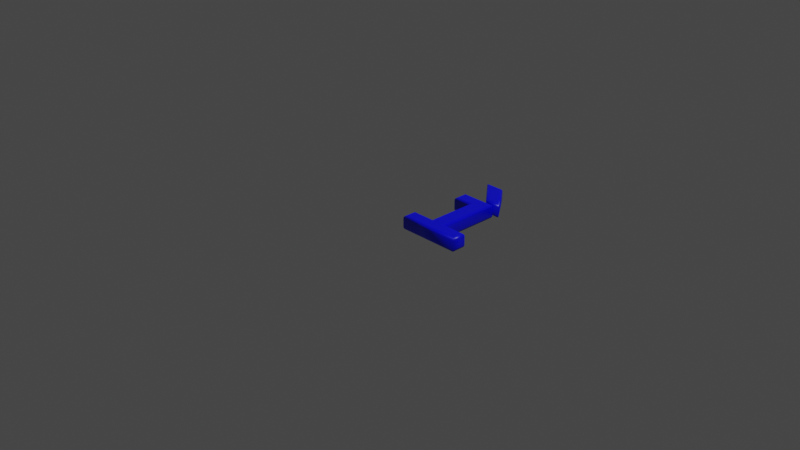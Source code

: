 # Source: 236.blend  (saved by Blender 2.83.19; exported with 4.5.12 LTS)
import bpy
from mathutils import Matrix  # noqa: F401  (used for matrix-valued properties, if any)

bpy.ops.wm.read_factory_settings(use_empty=True)
scene = bpy.context.scene
scene.name = 'Scene'

# ---- collections
col_collection = bpy.data.collections.new('Collection'); scene.collection.children.link(col_collection)

# ---- materials (node trees are filled in below, after node groups)
mat_material = bpy.data.materials.new('Material')
mat_material.alpha_threshold = 0.0
mat_material.use_transparent_shadow = False
mat_material.line_color = (0.0, 0.0, 0.0, 1.0)

# ---- material node trees
mat_material.use_nodes = True; mat_material.node_tree.nodes.clear()
_N = mat_material.node_tree.nodes; _L = mat_material.node_tree.links
n0 = _N.new('ShaderNodeOutputMaterial'); n0.name = 'Material Output'; n0.location = (300, 300)
n1 = _N.new('ShaderNodeBsdfPrincipled'); n1.name = 'Principled BSDF'; n1.location = (10, 300)
n1.distribution = 'GGX'
n1.subsurface_method = 'BURLEY'
n1.inputs[0].default_value = (0.0, 0.0, 1.0, 1.0)
n1.inputs[2].default_value = 0.4
n1.inputs[3].default_value = 1.45
n1.inputs[27].default_value = (0.0, 0.0, 0.0, 1.0)
n1.inputs[28].default_value = 1.0
_L.new(n1.outputs[0], n0.inputs[0])
n0.is_active_output = True

# ---- world
world_world = bpy.data.worlds.new('World'); scene.world = world_world
world_world.use_nodes = True; world_world.node_tree.nodes.clear()
_N = world_world.node_tree.nodes; _L = world_world.node_tree.links
n0 = _N.new('ShaderNodeOutputWorld'); n0.name = 'World Output'; n0.location = (300, 300)
n1 = _N.new('ShaderNodeBackground'); n1.name = 'Background'; n1.location = (10, 300)
n1.inputs[0].default_value = (0.05088, 0.05088, 0.05088, 1.0)
_L.new(n1.outputs[0], n0.inputs[0])
n0.is_active_output = True
world_world.color = (0.05088, 0.05088, 0.05088)
world_world.use_sun_shadow = False
world_world.sun_shadow_jitter_overblur = 0.0

# ---- cameras
cam_camera = bpy.data.cameras.new('Camera')
cam_camera.clip_end = 100.0
cam_camera.ortho_scale = 7.314

# ---- lights
light_light = bpy.data.lights.new('Light', 'POINT')
light_light.transmission_factor = 0.0
light_light.energy = 1000.0
light_light.shadow_soft_size = 0.1
light_light.shadow_maximum_resolution = 0.006
light_light.use_absolute_resolution = True

# ---- meshes
me_236 = bpy.data.meshes.new('236')
me_236.from_pydata([(0.1942, 1.14, 0.08), (0.3321, 1.14, 0.08), (0.5277, 0.8785, 0.08), (0.4205, 0.8785, 0.08), (0.1782, 0.6801, 0.08), (0.1782, 0.7797, 0.08), (0.5061, 0.7797, 0.08), (0.5061, 0.09955, 0.08), (0.7602, 0.09955, 0.08), (0.7602, 1.311e-09, 0.08), (0.1239, 1.311e-09, 0.08), (0.1239, 0.09955, 0.08), (0.378, 0.09955, 0.08), (0.378, 0.6801, 0.08), (0.1942, 1.14, -0.08), (0.3321, 1.14, -0.08), (0.5277, 0.8785, -0.08), (0.4205, 0.8785, -0.08), (0.1782, 0.6801, -0.08), (0.1782, 0.7797, -0.08), (0.5061, 0.7797, -0.08), (0.5061, 0.09955, -0.08), (0.7602, 0.09955, -0.08), (0.7602, -3.577e-10, -0.08), (0.1239, -3.577e-10, -0.08), (0.1239, 0.09955, -0.08), (0.378, 0.09955, -0.08), (0.378, 0.6801, -0.08), (0.1782, 0.6801, -0.08), (0.1667, 0.6686, -0.07772), (0.157, 0.6589, -0.07121), (0.1505, 0.6524, -0.06148), (0.1482, 0.6501, -0.05), (0.1482, 0.6501, 0.05), (0.1505, 0.6524, 0.06148), (0.157, 0.6589, 0.07121), (0.1667, 0.6686, 0.07772), (0.1782, 0.6801, 0.08), (0.1782, 0.7797, -0.08), (0.1667, 0.7912, -0.07772), (0.157, 0.8009, -0.07121), (0.1505, 0.8074, -0.06148), (0.1482, 0.8097, -0.05), (0.1482, 0.8097, 0.05), (0.1505, 0.8074, 0.06148), (0.157, 0.8009, 0.07121), (0.1667, 0.7912, 0.07772), (0.1782, 0.7797, 0.08), (0.5061, 0.7797, -0.08), (0.5176, 0.7912, -0.07772), (0.5273, 0.8009, -0.07121), (0.5338, 0.8074, -0.06148), (0.5361, 0.8097, -0.05), (0.5361, 0.8097, 0.05), (0.5338, 0.8074, 0.06148), (0.5273, 0.8009, 0.07121), (0.5176, 0.7912, 0.07772), (0.5061, 0.7797, 0.08), (0.5061, 0.09955, -0.08), (0.5176, 0.111, -0.07772), (0.5273, 0.1208, -0.07121), (0.5338, 0.1273, -0.06148), (0.5361, 0.1295, -0.05), (0.5361, 0.1295, 0.05), (0.5338, 0.1273, 0.06148), (0.5273, 0.1208, 0.07121), (0.5176, 0.111, 0.07772), (0.5061, 0.09955, 0.08), (0.7602, 0.09955, -0.08), (0.7717, 0.111, -0.07772), (0.7814, 0.1208, -0.07121), (0.7879, 0.1273, -0.06148), (0.7902, 0.1295, -0.05), (0.7902, 0.1295, 0.05), (0.7879, 0.1273, 0.06148), (0.7814, 0.1208, 0.07121), (0.7717, 0.111, 0.07772), (0.7602, 0.09955, 0.08), (0.7602, -3.577e-10, -0.08), (0.7717, -0.01148, -0.07772), (0.7814, -0.02121, -0.07121), (0.7879, -0.02772, -0.06148), (0.7902, -0.03, -0.05), (0.7902, -0.03, 0.05), (0.7879, -0.02772, 0.06148), (0.7814, -0.02121, 0.07121), (0.7717, -0.01148, 0.07772), (0.7602, 1.311e-09, 0.08), (0.1239, -3.577e-10, -0.08), (0.1124, -0.01148, -0.07772), (0.1027, -0.02121, -0.07121), (0.0962, -0.02772, -0.06148), (0.09391, -0.03, -0.05), (0.09391, -0.03, 0.05), (0.0962, -0.02772, 0.06148), (0.1027, -0.02121, 0.07121), (0.1124, -0.01148, 0.07772), (0.1239, 1.311e-09, 0.08), (0.1239, 0.09955, -0.08), (0.1124, 0.111, -0.07772), (0.1027, 0.1208, -0.07121), (0.0962, 0.1273, -0.06148), (0.09391, 0.1295, -0.05), (0.09391, 0.1295, 0.05), (0.0962, 0.1273, 0.06148), (0.1027, 0.1208, 0.07121), (0.1124, 0.111, 0.07772), (0.1239, 0.09955, 0.08), (0.378, 0.09955, -0.08), (0.3665, 0.111, -0.07772), (0.3568, 0.1208, -0.07121), (0.3503, 0.1273, -0.06148), (0.348, 0.1295, -0.05), (0.348, 0.1295, 0.05), (0.3503, 0.1273, 0.06148), (0.3568, 0.1208, 0.07121), (0.3665, 0.111, 0.07772), (0.378, 0.09955, 0.08), (0.378, 0.6801, -0.08), (0.3665, 0.6686, -0.07772), (0.3568, 0.6589, -0.07121), (0.3503, 0.6524, -0.06148), (0.348, 0.6501, -0.05), (0.348, 0.6501, 0.05), (0.3503, 0.6524, 0.06148), (0.3568, 0.6589, 0.07121), (0.3665, 0.6686, 0.07772), (0.378, 0.6801, 0.08), (0.1942, 1.14, -0.08), (0.1691, 1.152, -0.07772), (0.1478, 1.161, -0.07121), (0.1336, 1.168, -0.06148), (0.1286, 1.17, -0.05), (0.1286, 1.17, 0.05), (0.1336, 1.168, 0.06148), (0.1478, 1.161, 0.07121), (0.1691, 1.152, 0.07772), (0.1942, 1.14, 0.08), (0.3321, 1.14, -0.08), (0.3378, 1.152, -0.07772), (0.3427, 1.161, -0.07121), (0.3459, 1.168, -0.06148), (0.3471, 1.17, -0.05), (0.3471, 1.17, 0.05), (0.3459, 1.168, 0.06148), (0.3427, 1.161, 0.07121), (0.3378, 1.152, 0.07772), (0.3321, 1.14, 0.08), (0.5277, 0.8785, -0.08), (0.5506, 0.867, -0.07772), (0.57, 0.8573, -0.07121), (0.583, 0.8508, -0.06148), (0.5875, 0.8485, -0.05), (0.5875, 0.8485, 0.05), (0.583, 0.8508, 0.06148), (0.57, 0.8573, 0.07121), (0.5506, 0.867, 0.07772), (0.5277, 0.8785, 0.08), (0.4205, 0.8785, -0.08), (0.4152, 0.867, -0.07772), (0.4108, 0.8573, -0.07121), (0.4078, 0.8508, -0.06148), (0.4067, 0.8485, -0.05), (0.4067, 0.8485, 0.05), (0.4078, 0.8508, 0.06148), (0.4108, 0.8573, 0.07121), (0.4152, 0.867, 0.07772), (0.4205, 0.8785, 0.08)], [], [(4, 6, 5), (4, 13, 6), (13, 7, 6), (12, 7, 13), (10, 12, 11), (10, 7, 12), (10, 8, 7), (10, 9, 8), (3, 1, 0), (3, 2, 1), (20, 18, 19), (27, 18, 20), (21, 27, 20), (21, 26, 27), (26, 24, 25), (21, 24, 26), (22, 24, 21), (23, 24, 22), (15, 17, 14), (16, 17, 15), (29, 39, 38, 28), (30, 40, 39, 29), (31, 41, 40, 30), (32, 42, 41, 31), (33, 43, 42, 32), (34, 44, 43, 33), (35, 45, 44, 34), (36, 46, 45, 35), (37, 47, 46, 36), (39, 49, 48, 38), (40, 50, 49, 39), (41, 51, 50, 40), (42, 52, 51, 41), (43, 53, 52, 42), (44, 54, 53, 43), (45, 55, 54, 44), (46, 56, 55, 45), (47, 57, 56, 46), (49, 59, 58, 48), (50, 60, 59, 49), (51, 61, 60, 50), (52, 62, 61, 51), (53, 63, 62, 52), (54, 64, 63, 53), (55, 65, 64, 54), (56, 66, 65, 55), (57, 67, 66, 56), (59, 69, 68, 58), (60, 70, 69, 59), (61, 71, 70, 60), (62, 72, 71, 61), (63, 73, 72, 62), (64, 74, 73, 63), (65, 75, 74, 64), (66, 76, 75, 65), (67, 77, 76, 66), (69, 79, 78, 68), (70, 80, 79, 69), (71, 81, 80, 70), (72, 82, 81, 71), (73, 83, 82, 72), (74, 84, 83, 73), (75, 85, 84, 74), (76, 86, 85, 75), (77, 87, 86, 76), (79, 89, 88, 78), (80, 90, 89, 79), (81, 91, 90, 80), (82, 92, 91, 81), (83, 93, 92, 82), (84, 94, 93, 83), (85, 95, 94, 84), (86, 96, 95, 85), (87, 97, 96, 86), (89, 99, 98, 88), (90, 100, 99, 89), (91, 101, 100, 90), (92, 102, 101, 91), (93, 103, 102, 92), (94, 104, 103, 93), (95, 105, 104, 94), (96, 106, 105, 95), (97, 107, 106, 96), (99, 109, 108, 98), (100, 110, 109, 99), (101, 111, 110, 100), (102, 112, 111, 101), (103, 113, 112, 102), (104, 114, 113, 103), (105, 115, 114, 104), (106, 116, 115, 105), (107, 117, 116, 106), (109, 119, 118, 108), (110, 120, 119, 109), (111, 121, 120, 110), (112, 122, 121, 111), (113, 123, 122, 112), (114, 124, 123, 113), (115, 125, 124, 114), (116, 126, 125, 115), (117, 127, 126, 116), (119, 29, 28, 118), (120, 30, 29, 119), (121, 31, 30, 120), (122, 32, 31, 121), (123, 33, 32, 122), (124, 34, 33, 123), (125, 35, 34, 124), (126, 36, 35, 125), (127, 37, 36, 126), (129, 139, 138, 128), (130, 140, 139, 129), (131, 141, 140, 130), (132, 142, 141, 131), (133, 143, 142, 132), (134, 144, 143, 133), (135, 145, 144, 134), (136, 146, 145, 135), (137, 147, 146, 136), (139, 149, 148, 138), (140, 150, 149, 139), (141, 151, 150, 140), (142, 152, 151, 141), (143, 153, 152, 142), (144, 154, 153, 143), (145, 155, 154, 144), (146, 156, 155, 145), (147, 157, 156, 146), (149, 159, 158, 148), (150, 160, 159, 149), (151, 161, 160, 150), (152, 162, 161, 151), (153, 163, 162, 152), (154, 164, 163, 153), (155, 165, 164, 154), (156, 166, 165, 155), (157, 167, 166, 156), (159, 129, 128, 158), (160, 130, 129, 159), (161, 131, 130, 160), (162, 132, 131, 161), (163, 133, 132, 162), (164, 134, 133, 163), (165, 135, 134, 164), (166, 136, 135, 165), (167, 137, 136, 166)])
me_236.polygons.foreach_set('use_smooth', [0, 0, 0, 0, 0, 0, 0, 0, 0, 0, 0, 0, 0, 0, 0, 0, 0, 0, 0, 0, 1, 1, 1, 1, 1, 1, 1, 1, 1, 1, 1, 1, 1, 1, 1, 1, 1, 1, 1, 1, 1, 1, 1, 1, 1, 1, 1, 1, 1, 1, 1, 1, 1, 1, 1, 1, 1, 1, 1, 1, 1, 1, 1, 1, 1, 1, 1, 1, 1, 1, 1, 1, 1, 1, 1, 1, 1, 1, 1, 1, 1, 1, 1, 1, 1, 1, 1, 1, 1, 1, 1, 1, 1, 1, 1, 1, 1, 1, 1, 1, 1, 1, 1, 1, 1, 1, 1, 1, 1, 1, 1, 1, 1, 1, 1, 1, 1, 1, 1, 1, 1, 1, 1, 1, 1, 1, 1, 1, 1, 1, 1, 1, 1, 1, 1, 1, 1, 1, 1, 1, 1, 1, 1, 1, 1, 1])
_uv = me_236.uv_layers.new(name='UVMap')
_uv.uv.foreach_set('vector', [0.2685, 0.4623, 0.1173, 0.4164, 0.2685, 0.4164, 0.2685, 0.4623, 0.1764, 0.4623, 0.1173, 0.4164, 0.1764, 0.4623, 0.1173, 0.7301, 0.1173, 0.4164, 0.1764, 0.7301, 0.1173, 0.7301, 0.1764, 0.4623, 0.2936, 0.776, 0.1764, 0.7301, 0.2936, 0.7301, 0.2936, 0.776, 0.1173, 0.7301, 0.1764, 0.7301, 0.2936, 0.776, 0.0001528, 0.7301, 0.1173, 0.7301, 0.2936, 0.776, 0.0001528, 0.776, 0.0001528, 0.7301, 0.5978, 0.3519, 0.5497, 0.2339, 0.5978, 0.1923, 0.5978, 0.3519, 0.5604, 0.3842, 0.5497, 0.2339, 0.2939, 0.5336, 0.3398, 0.6848, 0.2939, 0.6848, 0.3398, 0.5927, 0.3398, 0.6848, 0.2939, 0.5336, 0.6075, 0.5336, 0.3398, 0.5927, 0.2939, 0.5336, 0.6075, 0.5336, 0.6075, 0.5927, 0.3398, 0.5927, 0.6075, 0.5927, 0.6534, 0.7098, 0.6075, 0.7098, 0.6075, 0.5336, 0.6534, 0.7098, 0.6075, 0.5927, 0.6075, 0.4164, 0.6534, 0.7098, 0.6075, 0.5336, 0.6534, 0.4164, 0.6534, 0.7098, 0.6075, 0.4164, 0.5497, 0.1505, 0.5978, 0.03248, 0.5978, 0.192, 0.5604, 0.0001528, 0.5978, 0.03248, 0.5497, 0.1505, 0.006075, 0.2196, 0.01358, 0.2615, 0.009417, 0.263, 0.0001528, 0.2196, 0.01077, 0.2198, 0.01711, 0.26, 0.01358, 0.2615, 0.006075, 0.2196, 0.0147, 0.22, 0.02025, 0.2586, 0.01711, 0.26, 0.01077, 0.2198, 0.01814, 0.2203, 0.02311, 0.2571, 0.02025, 0.2586, 0.0147, 0.22, 0.03811, 0.2217, 0.03643, 0.2502, 0.02311, 0.2571, 0.01814, 0.2203, 0.04058, 0.2237, 0.03893, 0.249, 0.03643, 0.2502, 0.03811, 0.2217, 0.04281, 0.2257, 0.04138, 0.2479, 0.03893, 0.249, 0.04058, 0.2237, 0.04496, 0.2277, 0.04379, 0.2469, 0.04138, 0.2479, 0.04281, 0.2257, 0.04711, 0.23, 0.04624, 0.2458, 0.04379, 0.2469, 0.04496, 0.2277, 0.01358, 0.2615, 0.08469, 0.3353, 0.08258, 0.3389, 0.009417, 0.263, 0.01711, 0.26, 0.0866, 0.3319, 0.08469, 0.3353, 0.01358, 0.2615, 0.02025, 0.2586, 0.08833, 0.3287, 0.0866, 0.3319, 0.01711, 0.26, 0.02311, 0.2571, 0.08996, 0.3254, 0.08833, 0.3287, 0.02025, 0.2586, 0.03643, 0.2502, 0.1005, 0.3028, 0.08996, 0.3254, 0.02311, 0.2571, 0.03893, 0.249, 0.1022, 0.2989, 0.1005, 0.3028, 0.03643, 0.2502, 0.04138, 0.2479, 0.1039, 0.2951, 0.1022, 0.2989, 0.03893, 0.249, 0.04379, 0.2469, 0.1056, 0.2912, 0.1039, 0.2951, 0.04138, 0.2479, 0.04624, 0.2458, 0.1073, 0.2872, 0.1056, 0.2912, 0.04379, 0.2469, 0.08469, 0.3353, 0.3968, 0.4105, 0.3965, 0.4161, 0.08258, 0.3389, 0.0866, 0.3319, 0.3971, 0.4044, 0.3968, 0.4105, 0.08469, 0.3353, 0.08833, 0.3287, 0.3975, 0.398, 0.3971, 0.4044, 0.0866, 0.3319, 0.08996, 0.3254, 0.3979, 0.3914, 0.3975, 0.398, 0.08833, 0.3287, 0.1005, 0.3028, 0.4468, 0.2911, 0.3979, 0.3914, 0.08996, 0.3254, 0.1022, 0.2989, 0.4515, 0.2855, 0.4468, 0.2911, 0.1005, 0.3028, 0.1039, 0.2951, 0.4566, 0.28, 0.4515, 0.2855, 0.1022, 0.2989, 0.1056, 0.2912, 0.4622, 0.2747, 0.4566, 0.28, 0.1039, 0.2951, 0.1073, 0.2872, 0.4678, 0.2696, 0.4622, 0.2747, 0.1056, 0.2912, 0.3968, 0.4105, 0.4992, 0.3938, 0.5006, 0.3991, 0.3965, 0.4161, 0.3971, 0.4044, 0.498, 0.3899, 0.4992, 0.3938, 0.3968, 0.4105, 0.3975, 0.398, 0.4968, 0.3866, 0.498, 0.3899, 0.3971, 0.4044, 0.3979, 0.3914, 0.4957, 0.3838, 0.4968, 0.3866, 0.3975, 0.398, 0.4468, 0.2911, 0.4877, 0.3696, 0.4957, 0.3838, 0.3979, 0.3914, 0.4515, 0.2855, 0.4873, 0.3659, 0.4877, 0.3696, 0.4468, 0.2911, 0.4566, 0.28, 0.4868, 0.3627, 0.4873, 0.3659, 0.4515, 0.2855, 0.4622, 0.2747, 0.4865, 0.3596, 0.4868, 0.3627, 0.4566, 0.28, 0.4678, 0.2696, 0.4895, 0.3537, 0.4865, 0.3596, 0.4622, 0.2747, 0.4992, 0.3938, 0.5446, 0.3683, 0.5494, 0.372, 0.5006, 0.3991, 0.498, 0.3899, 0.5401, 0.3652, 0.5446, 0.3683, 0.4992, 0.3938, 0.4968, 0.3866, 0.5358, 0.3624, 0.5401, 0.3652, 0.498, 0.3899, 0.4957, 0.3838, 0.5317, 0.36, 0.5358, 0.3624, 0.4968, 0.3866, 0.4877, 0.3696, 0.5045, 0.3482, 0.5317, 0.36, 0.4957, 0.3838, 0.4873, 0.3659, 0.5005, 0.3483, 0.5045, 0.3482, 0.4877, 0.3696, 0.4868, 0.3627, 0.4967, 0.3485, 0.5005, 0.3483, 0.4873, 0.3659, 0.4865, 0.3596, 0.493, 0.349, 0.4967, 0.3485, 0.4868, 0.3627, 0.4895, 0.3537, 0.4894, 0.3498, 0.493, 0.349, 0.4865, 0.3596, 0.5446, 0.3683, 0.5438, 0.04941, 0.5494, 0.04536, 0.5494, 0.372, 0.5401, 0.3652, 0.5388, 0.05284, 0.5438, 0.04941, 0.5446, 0.3683, 0.5358, 0.3624, 0.5341, 0.05582, 0.5388, 0.05284, 0.5401, 0.3652, 0.5317, 0.36, 0.5297, 0.05825, 0.5341, 0.05582, 0.5358, 0.3624, 0.5045, 0.3482, 0.5069, 0.07887, 0.5297, 0.05825, 0.5317, 0.36, 0.5005, 0.3483, 0.505, 0.08012, 0.5069, 0.07887, 0.5045, 0.3482, 0.4967, 0.3485, 0.5032, 0.0812, 0.505, 0.08012, 0.5005, 0.3483, 0.493, 0.349, 0.5018, 0.08227, 0.5032, 0.0812, 0.4967, 0.3485, 0.4894, 0.3498, 0.5003, 0.08347, 0.5018, 0.08227, 0.493, 0.349, 0.5438, 0.04941, 0.4922, 0.02746, 0.4944, 0.0223, 0.5494, 0.04536, 0.5388, 0.05284, 0.4905, 0.03179, 0.4922, 0.02746, 0.5438, 0.04941, 0.5341, 0.05582, 0.4892, 0.03567, 0.4905, 0.03179, 0.5388, 0.05284, 0.5297, 0.05825, 0.488, 0.03945, 0.4892, 0.03567, 0.5341, 0.05582, 0.5069, 0.07887, 0.4775, 0.06281, 0.488, 0.03945, 0.5297, 0.05825, 0.505, 0.08012, 0.4772, 0.06463, 0.4775, 0.06281, 0.5069, 0.07887, 0.5032, 0.0812, 0.4768, 0.06644, 0.4772, 0.06463, 0.505, 0.08012, 0.5018, 0.08227, 0.4764, 0.06823, 0.4768, 0.06644, 0.5032, 0.0812, 0.5003, 0.08347, 0.4759, 0.07017, 0.4764, 0.06823, 0.5018, 0.08227, 0.4922, 0.02746, 0.389, 0.006343, 0.3886, 0.0001528, 0.4944, 0.0223, 0.4905, 0.03179, 0.3895, 0.01289, 0.389, 0.006343, 0.4922, 0.02746, 0.4892, 0.03567, 0.3901, 0.0196, 0.3895, 0.01289, 0.4905, 0.03179, 0.488, 0.03945, 0.3911, 0.02644, 0.3901, 0.0196, 0.4892, 0.03567, 0.4775, 0.06281, 0.4396, 0.1258, 0.3911, 0.02644, 0.488, 0.03945, 0.4772, 0.06463, 0.4412, 0.1327, 0.4396, 0.1258, 0.4775, 0.06281, 0.4768, 0.06644, 0.443, 0.1399, 0.4412, 0.1327, 0.4772, 0.06463, 0.4764, 0.06823, 0.4453, 0.1471, 0.443, 0.1399, 0.4768, 0.06644, 0.4759, 0.07017, 0.4478, 0.1544, 0.4453, 0.1471, 0.4764, 0.06823, 0.389, 0.006343, 0.02539, 0.1163, 0.01917, 0.1105, 0.3886, 0.0001528, 0.3895, 0.01289, 0.03178, 0.1222, 0.02539, 0.1163, 0.389, 0.006343, 0.3901, 0.0196, 0.03808, 0.1281, 0.03178, 0.1222, 0.3895, 0.01289, 0.3911, 0.02644, 0.04409, 0.1338, 0.03808, 0.1281, 0.3901, 0.0196, 0.4396, 0.1258, 0.1043, 0.208, 0.04409, 0.1338, 0.3911, 0.02644, 0.4412, 0.1327, 0.1061, 0.2136, 0.1043, 0.208, 0.4396, 0.1258, 0.443, 0.1399, 0.1076, 0.2191, 0.1061, 0.2136, 0.4412, 0.1327, 0.4453, 0.1471, 0.1088, 0.2245, 0.1076, 0.2191, 0.443, 0.1399, 0.4478, 0.1544, 0.1098, 0.2297, 0.1088, 0.2245, 0.4453, 0.1471, 0.02539, 0.1163, 0.006075, 0.2196, 0.0001528, 0.2196, 0.01917, 0.1105, 0.03178, 0.1222, 0.01077, 0.2198, 0.006075, 0.2196, 0.02539, 0.1163, 0.03808, 0.1281, 0.0147, 0.22, 0.01077, 0.2198, 0.03178, 0.1222, 0.04409, 0.1338, 0.01814, 0.2203, 0.0147, 0.22, 0.03808, 0.1281, 0.1043, 0.208, 0.03811, 0.2217, 0.01814, 0.2203, 0.04409, 0.1338, 0.1061, 0.2136, 0.04058, 0.2237, 0.03811, 0.2217, 0.1043, 0.208, 0.1076, 0.2191, 0.04281, 0.2257, 0.04058, 0.2237, 0.1061, 0.2136, 0.1088, 0.2245, 0.04496, 0.2277, 0.04281, 0.2257, 0.1076, 0.2191, 0.1098, 0.2297, 0.04711, 0.23, 0.04496, 0.2277, 0.1088, 0.2245, 0.7256, 0.9109, 0.6633, 0.823, 0.6537, 0.8289, 0.7283, 0.8807, 0.7222, 0.9403, 0.6722, 0.8164, 0.6633, 0.823, 0.7256, 0.9109, 0.7184, 0.9697, 0.6804, 0.8094, 0.6722, 0.8164, 0.7222, 0.9403, 0.7145, 0.9998, 0.6872, 0.8018, 0.6804, 0.8094, 0.7184, 0.9697, 0.705, 0.8347, 0.69, 0.7159, 0.6872, 0.8018, 0.7145, 0.9998, 0.6991, 0.766, 0.6944, 0.71, 0.69, 0.7159, 0.705, 0.8347, 0.6963, 0.7304, 0.6957, 0.708, 0.6944, 0.71, 0.6991, 0.766, 0.6953, 0.7173, 0.6945, 0.7196, 0.6957, 0.708, 0.6963, 0.7304, 0.6958, 0.7136, 0.6917, 0.7769, 0.6945, 0.7196, 0.6953, 0.7173, 0.6633, 0.823, 0.6645, 0.5096, 0.6627, 0.5408, 0.6537, 0.8289, 0.6722, 0.8164, 0.6672, 0.4791, 0.6645, 0.5096, 0.6633, 0.823, 0.6804, 0.8094, 0.6704, 0.4482, 0.6672, 0.4791, 0.6722, 0.8164, 0.6872, 0.8018, 0.674, 0.4164, 0.6704, 0.4482, 0.6804, 0.8094, 0.69, 0.7159, 0.6835, 0.582, 0.674, 0.4164, 0.6872, 0.8018, 0.6944, 0.71, 0.6905, 0.6503, 0.6835, 0.582, 0.69, 0.7159, 0.6957, 0.708, 0.6936, 0.6856, 0.6905, 0.6503, 0.6944, 0.71, 0.6945, 0.7196, 0.6946, 0.6987, 0.6936, 0.6856, 0.6957, 0.708, 0.6917, 0.7769, 0.6941, 0.7025, 0.6946, 0.6987, 0.6945, 0.7196, 0.6645, 0.5096, 0.72, 0.5983, 0.7283, 0.5938, 0.6627, 0.5408, 0.6672, 0.4791, 0.7124, 0.6034, 0.72, 0.5983, 0.6645, 0.5096, 0.6704, 0.4482, 0.7056, 0.6091, 0.7124, 0.6034, 0.6672, 0.4791, 0.674, 0.4164, 0.7002, 0.6152, 0.7056, 0.6091, 0.6704, 0.4482, 0.6835, 0.582, 0.7002, 0.6999, 0.7002, 0.6152, 0.674, 0.4164, 0.6905, 0.6503, 0.6955, 0.7059, 0.7002, 0.6999, 0.6835, 0.582, 0.6936, 0.6856, 0.6942, 0.708, 0.6955, 0.7059, 0.6905, 0.6503, 0.6946, 0.6987, 0.694, 0.6973, 0.6942, 0.708, 0.6936, 0.6856, 0.6941, 0.7025, 0.69, 0.6538, 0.694, 0.6973, 0.6946, 0.6987, 0.72, 0.5983, 0.7256, 0.9109, 0.7283, 0.8807, 0.7283, 0.5938, 0.7124, 0.6034, 0.7222, 0.9403, 0.7256, 0.9109, 0.72, 0.5983, 0.7056, 0.6091, 0.7184, 0.9697, 0.7222, 0.9403, 0.7124, 0.6034, 0.7002, 0.6152, 0.7145, 0.9998, 0.7184, 0.9697, 0.7056, 0.6091, 0.7002, 0.6999, 0.705, 0.8347, 0.7145, 0.9998, 0.7002, 0.6152, 0.6955, 0.7059, 0.6991, 0.766, 0.705, 0.8347, 0.7002, 0.6999, 0.6942, 0.708, 0.6963, 0.7304, 0.6991, 0.766, 0.6955, 0.7059, 0.694, 0.6973, 0.6953, 0.7173, 0.6963, 0.7304, 0.6942, 0.708, 0.69, 0.6538, 0.6958, 0.7136, 0.6953, 0.7173, 0.694, 0.6973])
me_236.materials.append(mat_material)
me_236.use_remesh_fix_poles = True
me_236.use_remesh_preserve_attributes = False
me_236.use_mirror_vertex_groups = False
me_236.update()

# ---- objects
ob_light = bpy.data.objects.new('Light', light_light)
ob_camera = bpy.data.objects.new('Camera', cam_camera)
ob_236 = bpy.data.objects.new('236', me_236)

# ---- transforms, parenting, visibility, modifiers, constraints
ob_light.location = (4.076, 1.005, 5.904)
ob_light.rotation_euler = (0.6503, 0.05522, 1.866)
ob_light.lock_rotations_4d = False
ob_light.empty_display_type = 'ARROWS'
ob_light.color = (0.0, 0.0, 0.0, 0.0)
ob_light.lineart.crease_threshold = 0.0
ob_camera.location = (7.359, -6.926, 4.958)
ob_camera.rotation_euler = (1.109, 0.0, 0.8149)
ob_camera.lock_rotations_4d = False
ob_camera.empty_display_type = 'ARROWS'
ob_camera.color = (0.0, 0.0, 0.0, 0.0)
ob_camera.display_type = 'WIRE'
ob_camera.lineart.crease_threshold = 0.0
ob_236.location = (0.0, 0.0, 0.0)
ob_236.lineart.crease_threshold = 0.0

# ---- collection membership
col_collection.objects.link(ob_light)
col_collection.objects.link(ob_camera)
col_collection.objects.link(ob_236)

# ---- scene / render settings (as saved in the file)
scene.camera = ob_camera
scene.frame_start = 1; scene.frame_end = 250; scene.frame_set(1)
scene.render.engine = 'BLENDER_EEVEE_NEXT'
scene.cycles.use_denoising = False
scene.cycles.samples = 128
scene.cycles.sampling_pattern = 'TABULATED_SOBOL'
scene.cycles.use_adaptive_sampling = False
scene.cycles.use_light_tree = False
scene.view_settings.view_transform = 'Filmic'
bpy.context.view_layer.update()
